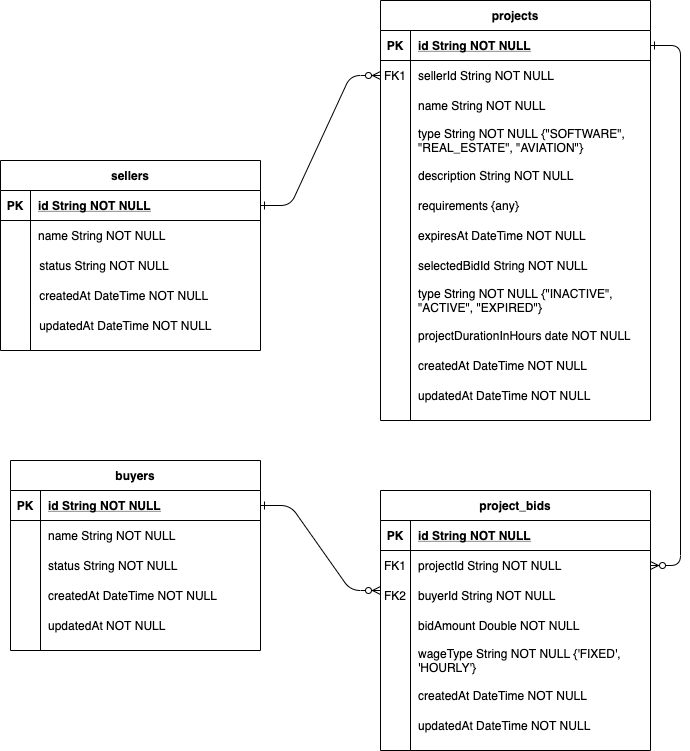

The diagram above was exported from draw.io. Its source (the exported page's mxGraphModel, read from the mxfile embedded in the PNG):
<mxGraphModel dx="263" dy="158" grid="1" gridSize="10" guides="1" tooltips="1" connect="1" arrows="1" fold="1" page="1" pageScale="1" pageWidth="850" pageHeight="1100" math="0" shadow="0" extFonts="Permanent Marker^https://fonts.googleapis.com/css?family=Permanent+Marker">
  <root>
    <mxCell id="0" />
    <mxCell id="1" parent="0" />
    <mxCell id="C-vyLk0tnHw3VtMMgP7b-1" value="" style="edgeStyle=entityRelationEdgeStyle;endArrow=ERzeroToMany;startArrow=ERone;endFill=1;startFill=0;" parent="1" source="C-vyLk0tnHw3VtMMgP7b-24" target="C-vyLk0tnHw3VtMMgP7b-6" edge="1">
      <mxGeometry width="100" height="100" relative="1" as="geometry">
        <mxPoint x="340" y="720" as="sourcePoint" />
        <mxPoint x="440" y="620" as="targetPoint" />
      </mxGeometry>
    </mxCell>
    <mxCell id="C-vyLk0tnHw3VtMMgP7b-12" value="" style="edgeStyle=entityRelationEdgeStyle;endArrow=ERzeroToMany;startArrow=ERone;endFill=1;startFill=0;" parent="1" source="C-vyLk0tnHw3VtMMgP7b-3" target="C-vyLk0tnHw3VtMMgP7b-17" edge="1">
      <mxGeometry width="100" height="100" relative="1" as="geometry">
        <mxPoint x="400" y="180" as="sourcePoint" />
        <mxPoint x="460" y="205" as="targetPoint" />
      </mxGeometry>
    </mxCell>
    <mxCell id="C-vyLk0tnHw3VtMMgP7b-2" value="projects" style="shape=table;startSize=30;container=1;collapsible=1;childLayout=tableLayout;fixedRows=1;rowLines=0;fontStyle=1;align=center;resizeLast=1;" parent="1" vertex="1">
      <mxGeometry x="450" y="120" width="270" height="420" as="geometry" />
    </mxCell>
    <mxCell id="C-vyLk0tnHw3VtMMgP7b-3" value="" style="shape=partialRectangle;collapsible=0;dropTarget=0;pointerEvents=0;fillColor=none;points=[[0,0.5],[1,0.5]];portConstraint=eastwest;top=0;left=0;right=0;bottom=1;" parent="C-vyLk0tnHw3VtMMgP7b-2" vertex="1">
      <mxGeometry y="30" width="270" height="30" as="geometry" />
    </mxCell>
    <mxCell id="C-vyLk0tnHw3VtMMgP7b-4" value="PK" style="shape=partialRectangle;overflow=hidden;connectable=0;fillColor=none;top=0;left=0;bottom=0;right=0;fontStyle=1;" parent="C-vyLk0tnHw3VtMMgP7b-3" vertex="1">
      <mxGeometry width="30" height="30" as="geometry" />
    </mxCell>
    <mxCell id="C-vyLk0tnHw3VtMMgP7b-5" value="id String NOT NULL " style="shape=partialRectangle;overflow=hidden;connectable=0;fillColor=none;top=0;left=0;bottom=0;right=0;align=left;spacingLeft=6;fontStyle=5;" parent="C-vyLk0tnHw3VtMMgP7b-3" vertex="1">
      <mxGeometry x="30" width="240" height="30" as="geometry" />
    </mxCell>
    <mxCell id="C-vyLk0tnHw3VtMMgP7b-6" value="" style="shape=partialRectangle;collapsible=0;dropTarget=0;pointerEvents=0;fillColor=none;points=[[0,0.5],[1,0.5]];portConstraint=eastwest;top=0;left=0;right=0;bottom=0;" parent="C-vyLk0tnHw3VtMMgP7b-2" vertex="1">
      <mxGeometry y="60" width="270" height="30" as="geometry" />
    </mxCell>
    <mxCell id="C-vyLk0tnHw3VtMMgP7b-7" value="FK1" style="shape=partialRectangle;overflow=hidden;connectable=0;fillColor=none;top=0;left=0;bottom=0;right=0;" parent="C-vyLk0tnHw3VtMMgP7b-6" vertex="1">
      <mxGeometry width="30" height="30" as="geometry" />
    </mxCell>
    <mxCell id="C-vyLk0tnHw3VtMMgP7b-8" value="sellerId String NOT NULL" style="shape=partialRectangle;overflow=hidden;connectable=0;fillColor=none;top=0;left=0;bottom=0;right=0;align=left;spacingLeft=6;" parent="C-vyLk0tnHw3VtMMgP7b-6" vertex="1">
      <mxGeometry x="30" width="240" height="30" as="geometry" />
    </mxCell>
    <mxCell id="C-vyLk0tnHw3VtMMgP7b-9" value="" style="shape=partialRectangle;collapsible=0;dropTarget=0;pointerEvents=0;fillColor=none;points=[[0,0.5],[1,0.5]];portConstraint=eastwest;top=0;left=0;right=0;bottom=0;" parent="C-vyLk0tnHw3VtMMgP7b-2" vertex="1">
      <mxGeometry y="90" width="270" height="30" as="geometry" />
    </mxCell>
    <mxCell id="C-vyLk0tnHw3VtMMgP7b-10" value="" style="shape=partialRectangle;overflow=hidden;connectable=0;fillColor=none;top=0;left=0;bottom=0;right=0;" parent="C-vyLk0tnHw3VtMMgP7b-9" vertex="1">
      <mxGeometry width="30" height="30" as="geometry" />
    </mxCell>
    <mxCell id="C-vyLk0tnHw3VtMMgP7b-11" value="name String NOT NULL" style="shape=partialRectangle;overflow=hidden;connectable=0;fillColor=none;top=0;left=0;bottom=0;right=0;align=left;spacingLeft=6;" parent="C-vyLk0tnHw3VtMMgP7b-9" vertex="1">
      <mxGeometry x="30" width="240" height="30" as="geometry" />
    </mxCell>
    <mxCell id="EftaoVvDDw3LNi53HT-n-34" value="" style="group" vertex="1" connectable="0" parent="1">
      <mxGeometry x="70" y="280" width="260" height="190" as="geometry" />
    </mxCell>
    <mxCell id="C-vyLk0tnHw3VtMMgP7b-23" value="sellers" style="shape=table;startSize=30;container=1;collapsible=1;childLayout=tableLayout;fixedRows=1;rowLines=0;fontStyle=1;align=center;resizeLast=1;" parent="EftaoVvDDw3LNi53HT-n-34" vertex="1">
      <mxGeometry width="260" height="190" as="geometry" />
    </mxCell>
    <mxCell id="C-vyLk0tnHw3VtMMgP7b-24" value="" style="shape=partialRectangle;collapsible=0;dropTarget=0;pointerEvents=0;fillColor=none;points=[[0,0.5],[1,0.5]];portConstraint=eastwest;top=0;left=0;right=0;bottom=1;" parent="C-vyLk0tnHw3VtMMgP7b-23" vertex="1">
      <mxGeometry y="30" width="260" height="30" as="geometry" />
    </mxCell>
    <mxCell id="C-vyLk0tnHw3VtMMgP7b-25" value="PK" style="shape=partialRectangle;overflow=hidden;connectable=0;fillColor=none;top=0;left=0;bottom=0;right=0;fontStyle=1;" parent="C-vyLk0tnHw3VtMMgP7b-24" vertex="1">
      <mxGeometry width="30" height="30" as="geometry" />
    </mxCell>
    <mxCell id="C-vyLk0tnHw3VtMMgP7b-26" value="id String NOT NULL " style="shape=partialRectangle;overflow=hidden;connectable=0;fillColor=none;top=0;left=0;bottom=0;right=0;align=left;spacingLeft=6;fontStyle=5;" parent="C-vyLk0tnHw3VtMMgP7b-24" vertex="1">
      <mxGeometry x="30" width="230" height="30" as="geometry" />
    </mxCell>
    <mxCell id="C-vyLk0tnHw3VtMMgP7b-27" value="" style="shape=partialRectangle;collapsible=0;dropTarget=0;pointerEvents=0;fillColor=none;points=[[0,0.5],[1,0.5]];portConstraint=eastwest;top=0;left=0;right=0;bottom=0;" parent="C-vyLk0tnHw3VtMMgP7b-23" vertex="1">
      <mxGeometry y="60" width="260" height="30" as="geometry" />
    </mxCell>
    <mxCell id="C-vyLk0tnHw3VtMMgP7b-28" value="" style="shape=partialRectangle;overflow=hidden;connectable=0;fillColor=none;top=0;left=0;bottom=0;right=0;" parent="C-vyLk0tnHw3VtMMgP7b-27" vertex="1">
      <mxGeometry width="30" height="30" as="geometry" />
    </mxCell>
    <mxCell id="C-vyLk0tnHw3VtMMgP7b-29" value="name String NOT NULL" style="shape=partialRectangle;overflow=hidden;connectable=0;fillColor=none;top=0;left=0;bottom=0;right=0;align=left;spacingLeft=6;" parent="C-vyLk0tnHw3VtMMgP7b-27" vertex="1">
      <mxGeometry x="30" width="230" height="30" as="geometry" />
    </mxCell>
    <mxCell id="EftaoVvDDw3LNi53HT-n-24" value="status String NOT NULL" style="shape=partialRectangle;overflow=hidden;connectable=0;fillColor=none;top=0;left=0;bottom=0;right=0;align=left;spacingLeft=6;" vertex="1" parent="EftaoVvDDw3LNi53HT-n-34">
      <mxGeometry x="31.200000000000003" y="90" width="228.8" height="30" as="geometry" />
    </mxCell>
    <mxCell id="EftaoVvDDw3LNi53HT-n-25" value="createdAt DateTime NOT NULL" style="shape=partialRectangle;overflow=hidden;connectable=0;fillColor=none;top=0;left=0;bottom=0;right=0;align=left;spacingLeft=6;" vertex="1" parent="EftaoVvDDw3LNi53HT-n-34">
      <mxGeometry x="31.200000000000003" y="120" width="228.8" height="30" as="geometry" />
    </mxCell>
    <mxCell id="EftaoVvDDw3LNi53HT-n-26" value="updatedAt DateTime NOT NULL" style="shape=partialRectangle;overflow=hidden;connectable=0;fillColor=none;top=0;left=0;bottom=0;right=0;align=left;spacingLeft=6;" vertex="1" parent="EftaoVvDDw3LNi53HT-n-34">
      <mxGeometry x="31.200000000000003" y="150" width="228.8" height="30" as="geometry" />
    </mxCell>
    <mxCell id="EftaoVvDDw3LNi53HT-n-35" value="" style="group" vertex="1" connectable="0" parent="1">
      <mxGeometry x="80" y="580" width="250" height="190" as="geometry" />
    </mxCell>
    <mxCell id="EftaoVvDDw3LNi53HT-n-36" value="buyers" style="shape=table;startSize=30;container=1;collapsible=1;childLayout=tableLayout;fixedRows=1;rowLines=0;fontStyle=1;align=center;resizeLast=1;" vertex="1" parent="EftaoVvDDw3LNi53HT-n-35">
      <mxGeometry width="250" height="190" as="geometry" />
    </mxCell>
    <mxCell id="EftaoVvDDw3LNi53HT-n-37" value="" style="shape=partialRectangle;collapsible=0;dropTarget=0;pointerEvents=0;fillColor=none;points=[[0,0.5],[1,0.5]];portConstraint=eastwest;top=0;left=0;right=0;bottom=1;" vertex="1" parent="EftaoVvDDw3LNi53HT-n-36">
      <mxGeometry y="30" width="250" height="30" as="geometry" />
    </mxCell>
    <mxCell id="EftaoVvDDw3LNi53HT-n-38" value="PK" style="shape=partialRectangle;overflow=hidden;connectable=0;fillColor=none;top=0;left=0;bottom=0;right=0;fontStyle=1;" vertex="1" parent="EftaoVvDDw3LNi53HT-n-37">
      <mxGeometry width="30" height="30" as="geometry" />
    </mxCell>
    <mxCell id="EftaoVvDDw3LNi53HT-n-39" value="id String NOT NULL " style="shape=partialRectangle;overflow=hidden;connectable=0;fillColor=none;top=0;left=0;bottom=0;right=0;align=left;spacingLeft=6;fontStyle=5;" vertex="1" parent="EftaoVvDDw3LNi53HT-n-37">
      <mxGeometry x="30" width="220" height="30" as="geometry" />
    </mxCell>
    <mxCell id="EftaoVvDDw3LNi53HT-n-40" value="" style="shape=partialRectangle;collapsible=0;dropTarget=0;pointerEvents=0;fillColor=none;points=[[0,0.5],[1,0.5]];portConstraint=eastwest;top=0;left=0;right=0;bottom=0;" vertex="1" parent="EftaoVvDDw3LNi53HT-n-36">
      <mxGeometry y="60" width="250" height="30" as="geometry" />
    </mxCell>
    <mxCell id="EftaoVvDDw3LNi53HT-n-41" value="" style="shape=partialRectangle;overflow=hidden;connectable=0;fillColor=none;top=0;left=0;bottom=0;right=0;" vertex="1" parent="EftaoVvDDw3LNi53HT-n-40">
      <mxGeometry width="30" height="30" as="geometry" />
    </mxCell>
    <mxCell id="EftaoVvDDw3LNi53HT-n-42" value="name String NOT NULL" style="shape=partialRectangle;overflow=hidden;connectable=0;fillColor=none;top=0;left=0;bottom=0;right=0;align=left;spacingLeft=6;" vertex="1" parent="EftaoVvDDw3LNi53HT-n-40">
      <mxGeometry x="30" width="220" height="30" as="geometry" />
    </mxCell>
    <mxCell id="EftaoVvDDw3LNi53HT-n-43" value="status String NOT NULL" style="shape=partialRectangle;overflow=hidden;connectable=0;fillColor=none;top=0;left=0;bottom=0;right=0;align=left;spacingLeft=6;" vertex="1" parent="EftaoVvDDw3LNi53HT-n-35">
      <mxGeometry x="30" y="90" width="220" height="30" as="geometry" />
    </mxCell>
    <mxCell id="EftaoVvDDw3LNi53HT-n-44" value="createdAt DateTime NOT NULL" style="shape=partialRectangle;overflow=hidden;connectable=0;fillColor=none;top=0;left=0;bottom=0;right=0;align=left;spacingLeft=6;" vertex="1" parent="EftaoVvDDw3LNi53HT-n-35">
      <mxGeometry x="30" y="120" width="220" height="30" as="geometry" />
    </mxCell>
    <mxCell id="EftaoVvDDw3LNi53HT-n-45" value="updatedAt NOT NULL" style="shape=partialRectangle;overflow=hidden;connectable=0;fillColor=none;top=0;left=0;bottom=0;right=0;align=left;spacingLeft=6;" vertex="1" parent="EftaoVvDDw3LNi53HT-n-35">
      <mxGeometry x="30" y="150" width="220" height="30" as="geometry" />
    </mxCell>
    <mxCell id="EftaoVvDDw3LNi53HT-n-46" value="type String NOT NULL {&quot;SOFTWARE&quot;,&#10;&quot;REAL_ESTATE&quot;, &quot;AVIATION&quot;}" style="shape=partialRectangle;overflow=hidden;connectable=0;fillColor=none;top=0;left=0;bottom=0;right=0;align=left;spacingLeft=6;labelBackgroundColor=#FFFFFF;" vertex="1" parent="1">
      <mxGeometry x="480" y="240" width="220" height="40" as="geometry" />
    </mxCell>
    <mxCell id="EftaoVvDDw3LNi53HT-n-53" value="description String NOT NULL" style="shape=partialRectangle;overflow=hidden;connectable=0;fillColor=none;top=0;left=0;bottom=0;right=0;align=left;spacingLeft=6;" vertex="1" parent="1">
      <mxGeometry x="480" y="280" width="220" height="30" as="geometry" />
    </mxCell>
    <mxCell id="EftaoVvDDw3LNi53HT-n-54" value="requirements {any}" style="shape=partialRectangle;overflow=hidden;connectable=0;fillColor=none;top=0;left=0;bottom=0;right=0;align=left;spacingLeft=6;" vertex="1" parent="1">
      <mxGeometry x="480" y="310" width="220" height="30" as="geometry" />
    </mxCell>
    <mxCell id="EftaoVvDDw3LNi53HT-n-55" value="expiresAt DateTime NOT NULL" style="shape=partialRectangle;overflow=hidden;connectable=0;fillColor=none;top=0;left=0;bottom=0;right=0;align=left;spacingLeft=6;" vertex="1" parent="1">
      <mxGeometry x="480" y="340" width="220" height="30" as="geometry" />
    </mxCell>
    <mxCell id="EftaoVvDDw3LNi53HT-n-56" value="selectedBidId String NOT NULL" style="shape=partialRectangle;overflow=hidden;connectable=0;fillColor=none;top=0;left=0;bottom=0;right=0;align=left;spacingLeft=6;" vertex="1" parent="1">
      <mxGeometry x="480" y="370" width="220" height="30" as="geometry" />
    </mxCell>
    <mxCell id="EftaoVvDDw3LNi53HT-n-57" value="type String NOT NULL {&quot;INACTIVE&quot;,&#10;&quot;ACTIVE&quot;, &quot;EXPIRED&quot;}" style="shape=partialRectangle;overflow=hidden;connectable=0;fillColor=none;top=0;left=0;bottom=0;right=0;align=left;spacingLeft=6;" vertex="1" parent="1">
      <mxGeometry x="480" y="400" width="220" height="40" as="geometry" />
    </mxCell>
    <mxCell id="EftaoVvDDw3LNi53HT-n-58" value="projectDurationInHours date NOT NULL" style="shape=partialRectangle;overflow=hidden;connectable=0;fillColor=none;top=0;left=0;bottom=0;right=0;align=left;spacingLeft=6;" vertex="1" parent="1">
      <mxGeometry x="480" y="440" width="220" height="30" as="geometry" />
    </mxCell>
    <mxCell id="EftaoVvDDw3LNi53HT-n-59" value="createdAt DateTime NOT NULL" style="shape=partialRectangle;overflow=hidden;connectable=0;fillColor=none;top=0;left=0;bottom=0;right=0;align=left;spacingLeft=6;" vertex="1" parent="1">
      <mxGeometry x="480" y="470" width="220" height="30" as="geometry" />
    </mxCell>
    <mxCell id="EftaoVvDDw3LNi53HT-n-60" value="updatedAt DateTime NOT NULL" style="shape=partialRectangle;overflow=hidden;connectable=0;fillColor=none;top=0;left=0;bottom=0;right=0;align=left;spacingLeft=6;" vertex="1" parent="1">
      <mxGeometry x="480" y="500" width="220" height="30" as="geometry" />
    </mxCell>
    <mxCell id="C-vyLk0tnHw3VtMMgP7b-13" value="project_bids" style="shape=table;startSize=30;container=1;collapsible=1;childLayout=tableLayout;fixedRows=1;rowLines=0;fontStyle=1;align=center;resizeLast=1;" parent="1" vertex="1">
      <mxGeometry x="450" y="610" width="270" height="260" as="geometry" />
    </mxCell>
    <mxCell id="C-vyLk0tnHw3VtMMgP7b-14" value="" style="shape=partialRectangle;collapsible=0;dropTarget=0;pointerEvents=0;fillColor=none;points=[[0,0.5],[1,0.5]];portConstraint=eastwest;top=0;left=0;right=0;bottom=1;" parent="C-vyLk0tnHw3VtMMgP7b-13" vertex="1">
      <mxGeometry y="30" width="270" height="30" as="geometry" />
    </mxCell>
    <mxCell id="C-vyLk0tnHw3VtMMgP7b-15" value="PK" style="shape=partialRectangle;overflow=hidden;connectable=0;fillColor=none;top=0;left=0;bottom=0;right=0;fontStyle=1;" parent="C-vyLk0tnHw3VtMMgP7b-14" vertex="1">
      <mxGeometry width="30" height="30" as="geometry" />
    </mxCell>
    <mxCell id="C-vyLk0tnHw3VtMMgP7b-16" value="id String NOT NULL " style="shape=partialRectangle;overflow=hidden;connectable=0;fillColor=none;top=0;left=0;bottom=0;right=0;align=left;spacingLeft=6;fontStyle=5;" parent="C-vyLk0tnHw3VtMMgP7b-14" vertex="1">
      <mxGeometry x="30" width="240" height="30" as="geometry" />
    </mxCell>
    <mxCell id="C-vyLk0tnHw3VtMMgP7b-17" value="" style="shape=partialRectangle;collapsible=0;dropTarget=0;pointerEvents=0;fillColor=none;points=[[0,0.5],[1,0.5]];portConstraint=eastwest;top=0;left=0;right=0;bottom=0;" parent="C-vyLk0tnHw3VtMMgP7b-13" vertex="1">
      <mxGeometry y="60" width="270" height="30" as="geometry" />
    </mxCell>
    <mxCell id="C-vyLk0tnHw3VtMMgP7b-18" value="FK1" style="shape=partialRectangle;overflow=hidden;connectable=0;fillColor=none;top=0;left=0;bottom=0;right=0;" parent="C-vyLk0tnHw3VtMMgP7b-17" vertex="1">
      <mxGeometry width="30" height="30" as="geometry" />
    </mxCell>
    <mxCell id="C-vyLk0tnHw3VtMMgP7b-19" value="projectId String NOT NULL" style="shape=partialRectangle;overflow=hidden;connectable=0;fillColor=none;top=0;left=0;bottom=0;right=0;align=left;spacingLeft=6;" parent="C-vyLk0tnHw3VtMMgP7b-17" vertex="1">
      <mxGeometry x="30" width="240" height="30" as="geometry" />
    </mxCell>
    <mxCell id="C-vyLk0tnHw3VtMMgP7b-20" value="" style="shape=partialRectangle;collapsible=0;dropTarget=0;pointerEvents=0;fillColor=none;points=[[0,0.5],[1,0.5]];portConstraint=eastwest;top=0;left=0;right=0;bottom=0;" parent="C-vyLk0tnHw3VtMMgP7b-13" vertex="1">
      <mxGeometry y="90" width="270" height="30" as="geometry" />
    </mxCell>
    <mxCell id="C-vyLk0tnHw3VtMMgP7b-21" value="" style="shape=partialRectangle;overflow=hidden;connectable=0;fillColor=none;top=0;left=0;bottom=0;right=0;" parent="C-vyLk0tnHw3VtMMgP7b-20" vertex="1">
      <mxGeometry width="30" height="30" as="geometry" />
    </mxCell>
    <mxCell id="C-vyLk0tnHw3VtMMgP7b-22" value="buyerId String NOT NULL" style="shape=partialRectangle;overflow=hidden;connectable=0;fillColor=none;top=0;left=0;bottom=0;right=0;align=left;spacingLeft=6;" parent="C-vyLk0tnHw3VtMMgP7b-20" vertex="1">
      <mxGeometry x="30" width="240" height="30" as="geometry" />
    </mxCell>
    <mxCell id="EftaoVvDDw3LNi53HT-n-61" value="bidAmount Double NOT NULL" style="shape=partialRectangle;overflow=hidden;connectable=0;fillColor=none;top=0;left=0;bottom=0;right=0;align=left;spacingLeft=6;" vertex="1" parent="1">
      <mxGeometry x="480" y="730" width="220" height="30" as="geometry" />
    </mxCell>
    <mxCell id="EftaoVvDDw3LNi53HT-n-62" value="wageType String NOT NULL {'FIXED',&#10;'HOURLY'}" style="shape=partialRectangle;overflow=hidden;connectable=0;fillColor=none;top=0;left=0;bottom=0;right=0;align=left;spacingLeft=6;" vertex="1" parent="1">
      <mxGeometry x="480" y="760" width="220" height="40" as="geometry" />
    </mxCell>
    <mxCell id="EftaoVvDDw3LNi53HT-n-63" value="createdAt DateTime NOT NULL" style="shape=partialRectangle;overflow=hidden;connectable=0;fillColor=none;top=0;left=0;bottom=0;right=0;align=left;spacingLeft=6;" vertex="1" parent="1">
      <mxGeometry x="480" y="800" width="220" height="30" as="geometry" />
    </mxCell>
    <mxCell id="EftaoVvDDw3LNi53HT-n-64" value="updatedAt DateTime NOT NULL" style="shape=partialRectangle;overflow=hidden;connectable=0;fillColor=none;top=0;left=0;bottom=0;right=0;align=left;spacingLeft=6;" vertex="1" parent="1">
      <mxGeometry x="480" y="830" width="220" height="30" as="geometry" />
    </mxCell>
    <mxCell id="EftaoVvDDw3LNi53HT-n-65" value="FK2" style="shape=partialRectangle;overflow=hidden;connectable=0;fillColor=none;top=0;left=0;bottom=0;right=0;" vertex="1" parent="1">
      <mxGeometry x="450" y="700" width="30" height="30" as="geometry" />
    </mxCell>
    <mxCell id="EftaoVvDDw3LNi53HT-n-66" value="" style="edgeStyle=entityRelationEdgeStyle;endArrow=ERzeroToMany;startArrow=ERone;endFill=1;startFill=0;" edge="1" parent="1" source="EftaoVvDDw3LNi53HT-n-37">
      <mxGeometry width="100" height="100" relative="1" as="geometry">
        <mxPoint x="730" y="175" as="sourcePoint" />
        <mxPoint x="450" y="710" as="targetPoint" />
      </mxGeometry>
    </mxCell>
  </root>
</mxGraphModel>